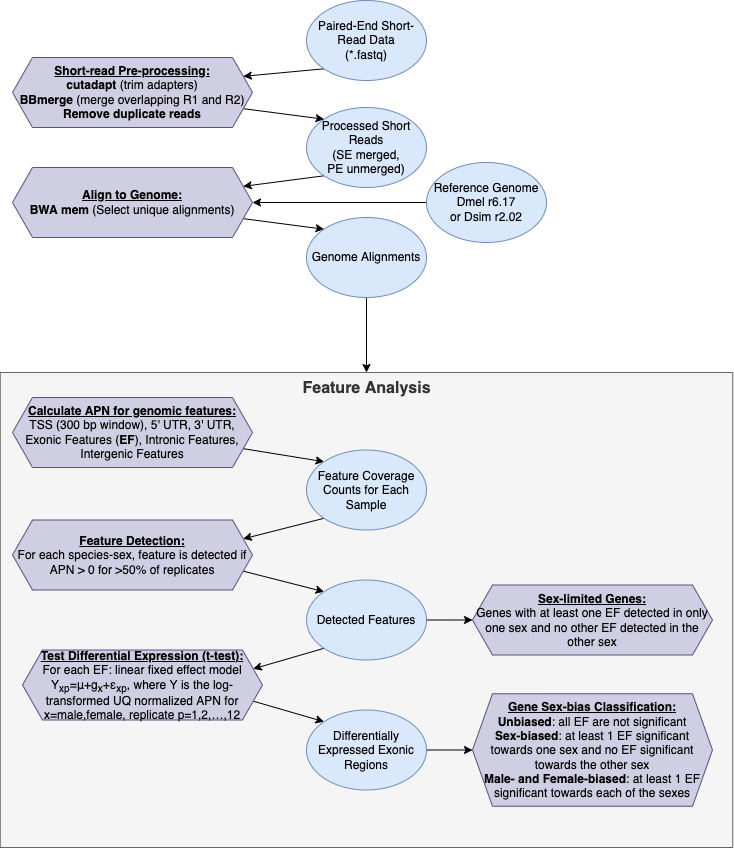

The diagram above was exported from draw.io. Its source (the exported page's mxGraphModel, read from the mxfile embedded in the PNG):
<mxGraphModel dx="1298" dy="777" grid="1" gridSize="10" guides="1" tooltips="1" connect="1" arrows="1" fold="1" page="1" pageScale="1" pageWidth="850" pageHeight="1100" math="0" shadow="0">
  <root>
    <mxCell id="0" />
    <mxCell id="1" parent="0" />
    <mxCell id="l-sx8Ff2xR8g_41HLIci-1" style="rounded=0;orthogonalLoop=1;jettySize=auto;html=1;exitX=0;exitY=1;exitDx=0;exitDy=0;entryX=1;entryY=0.25;entryDx=0;entryDy=0;" parent="1" source="l-sx8Ff2xR8g_41HLIci-2" target="l-sx8Ff2xR8g_41HLIci-6" edge="1">
      <mxGeometry relative="1" as="geometry" />
    </mxCell>
    <mxCell id="l-sx8Ff2xR8g_41HLIci-2" value="Paired-End Short-Read Data&lt;br&gt;(*.fastq)" style="ellipse;whiteSpace=wrap;html=1;fillColor=#dae8fc;strokeColor=#6c8ebf;" parent="1" vertex="1">
      <mxGeometry x="505" y="13" width="120" height="80" as="geometry" />
    </mxCell>
    <mxCell id="l-sx8Ff2xR8g_41HLIci-3" style="rounded=0;orthogonalLoop=1;jettySize=auto;html=1;exitX=0;exitY=1;exitDx=0;exitDy=0;entryX=1;entryY=0.25;entryDx=0;entryDy=0;" parent="1" source="l-sx8Ff2xR8g_41HLIci-4" target="l-sx8Ff2xR8g_41HLIci-8" edge="1">
      <mxGeometry relative="1" as="geometry" />
    </mxCell>
    <mxCell id="l-sx8Ff2xR8g_41HLIci-4" value="Processed Short Reads&lt;br&gt;(SE merged,&lt;br&gt;PE unmerged)" style="ellipse;whiteSpace=wrap;html=1;fillColor=#dae8fc;strokeColor=#6c8ebf;" parent="1" vertex="1">
      <mxGeometry x="505" y="120" width="120" height="80" as="geometry" />
    </mxCell>
    <mxCell id="l-sx8Ff2xR8g_41HLIci-5" style="edgeStyle=none;rounded=0;orthogonalLoop=1;jettySize=auto;html=1;exitX=1;exitY=0.75;exitDx=0;exitDy=0;entryX=0;entryY=0;entryDx=0;entryDy=0;" parent="1" source="l-sx8Ff2xR8g_41HLIci-6" target="l-sx8Ff2xR8g_41HLIci-4" edge="1">
      <mxGeometry relative="1" as="geometry" />
    </mxCell>
    <mxCell id="l-sx8Ff2xR8g_41HLIci-6" value="&lt;b&gt;&lt;u&gt;Short-read Pre-processing:&lt;br&gt;&lt;/u&gt;cutadapt&amp;nbsp;&lt;/b&gt;(trim adapters)&lt;br&gt;&lt;b&gt;BBmerge&amp;nbsp;&lt;/b&gt;(merge overlapping R1 and R2)&lt;br&gt;&lt;b&gt;Remove duplicate reads&lt;/b&gt;" style="shape=hexagon;perimeter=hexagonPerimeter2;whiteSpace=wrap;html=1;fixedSize=1;fillColor=#d0cee2;strokeColor=#56517e;" parent="1" vertex="1">
      <mxGeometry x="211" y="70" width="240" height="70" as="geometry" />
    </mxCell>
    <mxCell id="l-sx8Ff2xR8g_41HLIci-7" style="edgeStyle=none;rounded=0;orthogonalLoop=1;jettySize=auto;html=1;exitX=1;exitY=0.75;exitDx=0;exitDy=0;entryX=0;entryY=0;entryDx=0;entryDy=0;" parent="1" source="l-sx8Ff2xR8g_41HLIci-8" target="l-sx8Ff2xR8g_41HLIci-12" edge="1">
      <mxGeometry relative="1" as="geometry" />
    </mxCell>
    <mxCell id="l-sx8Ff2xR8g_41HLIci-8" value="&lt;u style=&quot;font-weight: bold;&quot;&gt;Align to Genome:&lt;br&gt;&lt;/u&gt;&lt;b&gt;BWA mem&lt;/b&gt; (Select unique alignments)" style="shape=hexagon;perimeter=hexagonPerimeter2;whiteSpace=wrap;html=1;fixedSize=1;fillColor=#d0cee2;strokeColor=#56517e;" parent="1" vertex="1">
      <mxGeometry x="211" y="180" width="240" height="70" as="geometry" />
    </mxCell>
    <mxCell id="l-sx8Ff2xR8g_41HLIci-9" style="edgeStyle=none;rounded=0;orthogonalLoop=1;jettySize=auto;html=1;exitX=0;exitY=0.5;exitDx=0;exitDy=0;entryX=1;entryY=0.5;entryDx=0;entryDy=0;" parent="1" source="l-sx8Ff2xR8g_41HLIci-10" target="l-sx8Ff2xR8g_41HLIci-8" edge="1">
      <mxGeometry relative="1" as="geometry" />
    </mxCell>
    <mxCell id="l-sx8Ff2xR8g_41HLIci-10" value="Reference Genome&lt;br&gt;Dmel r6.17&lt;br&gt;or Dsim r2.02" style="ellipse;whiteSpace=wrap;html=1;fillColor=#dae8fc;strokeColor=#6c8ebf;" parent="1" vertex="1">
      <mxGeometry x="625" y="175" width="120" height="80" as="geometry" />
    </mxCell>
    <mxCell id="l-sx8Ff2xR8g_41HLIci-42" style="edgeStyle=none;rounded=0;orthogonalLoop=1;jettySize=auto;html=1;exitX=0.5;exitY=1;exitDx=0;exitDy=0;entryX=0.5;entryY=0;entryDx=0;entryDy=0;fontSize=12;" parent="1" source="l-sx8Ff2xR8g_41HLIci-12" target="l-sx8Ff2xR8g_41HLIci-22" edge="1">
      <mxGeometry relative="1" as="geometry" />
    </mxCell>
    <mxCell id="l-sx8Ff2xR8g_41HLIci-12" value="Genome Alignments&lt;span style=&quot;color: rgba(0, 0, 0, 0); font-family: monospace; font-size: 0px; text-align: start;&quot;&gt;%3CmxGraphModel%3E%3Croot%3E%3CmxCell%20id%3D%220%22%2F%3E%3CmxCell%20id%3D%221%22%20parent%3D%220%22%2F%3E%3CmxCell%20id%3D%222%22%20value%3D%22%26lt%3Bfont%20style%3D%26quot%3Bfont-size%3A%2012px%3B%26quot%3B%26gt%3B%26lt%3Bb%26gt%3B%26lt%3Bspan%20style%3D%26quot%3Bfont-size%3A%2012px%3B%26quot%3B%26gt%3BN%20%3D%2072%26lt%3Bbr%26gt%3B%26lt%3B%2Fspan%26gt%3B%26lt%3Bbr%20style%3D%26quot%3Bfont-size%3A%2012px%3B%26quot%3B%26gt%3B%26lt%3B%2Fb%26gt%3B%26lt%3Bspan%20style%3D%26quot%3Bfont-size%3A%2012px%3B%26quot%3B%26gt%3B2%20Species%20%3D%20%26lt%3Bi%20style%3D%26quot%3Bfont-size%3A%2012px%3B%26quot%3B%26gt%3BD.%20melanogaster%26lt%3B%2Fi%26gt%3B%2C%20%26lt%3Bi%20style%3D%26quot%3Bfont-size%3A%2012px%3B%26quot%3B%26gt%3BD.%20simulans%26lt%3Bbr%26gt%3B%26lt%3B%2Fi%26gt%3B%26lt%3B%2Fspan%26gt%3B%26lt%3Bbr%20style%3D%26quot%3Bfont-size%3A%2012px%3B%26quot%3B%26gt%3B%26lt%3Bspan%20style%3D%26quot%3Bfont-size%3A%2012px%3B%26quot%3B%26gt%3B2%20Sexes%20%3D%20Male%2C%20Female%26lt%3Bbr%26gt%3B%26lt%3B%2Fspan%26gt%3B%26lt%3Bbr%20style%3D%26quot%3Bfont-size%3A%2012px%3B%26quot%3B%26gt%3B%26lt%3Bspan%20style%3D%26quot%3Bfont-size%3A%2012px%3B%26quot%3B%26gt%3B2%20Genotypes%20%3D%20%26lt%3Bi%20style%3D%26quot%3Bfont-size%3A%2012px%3B%26quot%3B%26gt%3BD.%20melanogaster%26lt%3B%2Fi%26gt%3B%3A%20r153%20and%20r301%26lt%3Bbr%26gt%3B%26lt%3Bi%20style%3D%26quot%3Bfont-size%3A%2012px%3B%26quot%3B%26gt%3B%26lt%3Bspan%20style%3D%26quot%3Bwhite-space%3A%20pre%3B%26quot%3B%26gt%3B%26%239%3B%26lt%3B%2Fspan%26gt%3B%26lt%3Bspan%20style%3D%26quot%3Bwhite-space%3A%20pre%3B%26quot%3B%26gt%3B%26%239%3B%26lt%3B%2Fspan%26gt%3B%26lt%3Bspan%20style%3D%26quot%3Bwhite-space%3A%20pre%3B%26quot%3B%26gt%3B%26%239%3B%26lt%3B%2Fspan%26gt%3BD.%20simulans%26lt%3B%2Fi%26gt%3B%3A%20sz11%20and%20sz12%26lt%3B%2Fspan%26gt%3B%26lt%3Bbr%26gt%3B3%20ChIP%20marks%2Fcontrol%20(H3K4me3%2C%20H3K27me2me3%2C%20Input)%26lt%3Bbr%26gt%3B%26lt%3Bbr%26gt%3B2%20Environments%20%3D%20control%2C%20ethanol%20exposure%26lt%3Bbr%26gt%3B%26lt%3Bbr%26gt%3B3%20Replicates%26lt%3Bbr%26gt%3B%26lt%3Bbr%26gt%3B%26lt%3Bspan%20style%3D%26quot%3Bwhite-space%3A%20pre%3B%26quot%3B%26gt%3B%26%239%3B%26lt%3B%2Fspan%26gt%3B**%20used%20as%20additional%20replication%20of%20species-sex-ChIP%26lt%3Bbr%20style%3D%26quot%3Bfont-size%3A%2012px%3B%26quot%3B%26gt%3B%26lt%3B%2Ffont%26gt%3B%22%20style%3D%22rounded%3D1%3BwhiteSpace%3Dwrap%3Bhtml%3D1%3BfontSize%3D12%3BfillColor%3D%23fff2cc%3BstrokeColor%3D%23d6b656%3Balign%3Dleft%3B%22%20vertex%3D%221%22%20parent%3D%221%22%3E%3CmxGeometry%20x%3D%22770%22%20y%3D%2223%22%20width%3D%22420%22%20height%3D%22217%22%20as%3D%22geometry%22%2F%3E%3C%2FmxCell%3E%3C%2Froot%3E%3C%2FmxGraphModel%3E&lt;/span&gt;" style="ellipse;whiteSpace=wrap;html=1;fillColor=#dae8fc;strokeColor=#6c8ebf;" parent="1" vertex="1">
      <mxGeometry x="505" y="230" width="120" height="80" as="geometry" />
    </mxCell>
    <mxCell id="l-sx8Ff2xR8g_41HLIci-22" value="&lt;b&gt;Feature Analysis&lt;/b&gt;" style="rounded=0;whiteSpace=wrap;html=1;fillColor=#f5f5f5;fontColor=#333333;strokeColor=#666666;verticalAlign=top;fontSize=16;" parent="1" vertex="1">
      <mxGeometry x="198.75" y="385" width="732.5" height="475" as="geometry" />
    </mxCell>
    <mxCell id="l-sx8Ff2xR8g_41HLIci-23" style="edgeStyle=none;rounded=0;orthogonalLoop=1;jettySize=auto;html=1;exitX=1;exitY=0.75;exitDx=0;exitDy=0;entryX=0;entryY=0;entryDx=0;entryDy=0;" parent="1" source="l-sx8Ff2xR8g_41HLIci-24" target="l-sx8Ff2xR8g_41HLIci-27" edge="1">
      <mxGeometry relative="1" as="geometry" />
    </mxCell>
    <mxCell id="l-sx8Ff2xR8g_41HLIci-24" value="&lt;b&gt;&lt;u&gt;Calculate APN for genomic features:&lt;br&gt;&lt;/u&gt;&lt;/b&gt;TSS (300 bp window), 5' UTR, 3' UTR, Exonic Features (&lt;b&gt;EF&lt;/b&gt;), Intronic Features,&lt;br&gt;Intergenic Features" style="shape=hexagon;perimeter=hexagonPerimeter2;whiteSpace=wrap;html=1;fixedSize=1;fillColor=#d0cee2;strokeColor=#56517e;" parent="1" vertex="1">
      <mxGeometry x="211" y="410" width="240" height="70" as="geometry" />
    </mxCell>
    <mxCell id="l-sx8Ff2xR8g_41HLIci-26" style="edgeStyle=none;rounded=0;orthogonalLoop=1;jettySize=auto;html=1;exitX=0;exitY=1;exitDx=0;exitDy=0;entryX=1;entryY=0.25;entryDx=0;entryDy=0;fontSize=12;" parent="1" source="l-sx8Ff2xR8g_41HLIci-27" target="l-sx8Ff2xR8g_41HLIci-29" edge="1">
      <mxGeometry relative="1" as="geometry" />
    </mxCell>
    <mxCell id="l-sx8Ff2xR8g_41HLIci-27" value="Feature Coverage Counts for Each Sample" style="ellipse;whiteSpace=wrap;html=1;fillColor=#dae8fc;strokeColor=#6c8ebf;" parent="1" vertex="1">
      <mxGeometry x="505" y="462.5" width="120" height="80" as="geometry" />
    </mxCell>
    <mxCell id="l-sx8Ff2xR8g_41HLIci-32" style="rounded=0;orthogonalLoop=1;jettySize=auto;html=1;exitX=1;exitY=0.75;exitDx=0;exitDy=0;entryX=0;entryY=0;entryDx=0;entryDy=0;fontSize=12;" parent="1" source="l-sx8Ff2xR8g_41HLIci-29" target="l-sx8Ff2xR8g_41HLIci-31" edge="1">
      <mxGeometry relative="1" as="geometry" />
    </mxCell>
    <mxCell id="l-sx8Ff2xR8g_41HLIci-29" value="&lt;b&gt;&lt;u&gt;Feature Detection:&lt;br&gt;&lt;/u&gt;&lt;/b&gt;For each species-sex, feature is detected if&lt;br&gt;APN &amp;gt; 0 for &amp;gt;50% of replicates" style="shape=hexagon;perimeter=hexagonPerimeter2;whiteSpace=wrap;html=1;fixedSize=1;fillColor=#d0cee2;strokeColor=#56517e;" parent="1" vertex="1">
      <mxGeometry x="211" y="532.5" width="240" height="70" as="geometry" />
    </mxCell>
    <mxCell id="l-sx8Ff2xR8g_41HLIci-34" style="edgeStyle=none;rounded=0;orthogonalLoop=1;jettySize=auto;html=1;exitX=0;exitY=1;exitDx=0;exitDy=0;entryX=1;entryY=0.25;entryDx=0;entryDy=0;fontSize=12;" parent="1" source="l-sx8Ff2xR8g_41HLIci-31" target="l-sx8Ff2xR8g_41HLIci-33" edge="1">
      <mxGeometry relative="1" as="geometry" />
    </mxCell>
    <mxCell id="l-sx8Ff2xR8g_41HLIci-40" style="edgeStyle=none;rounded=0;orthogonalLoop=1;jettySize=auto;html=1;exitX=1;exitY=0.5;exitDx=0;exitDy=0;entryX=0;entryY=0.5;entryDx=0;entryDy=0;fontSize=12;" parent="1" source="l-sx8Ff2xR8g_41HLIci-31" target="l-sx8Ff2xR8g_41HLIci-39" edge="1">
      <mxGeometry relative="1" as="geometry" />
    </mxCell>
    <mxCell id="l-sx8Ff2xR8g_41HLIci-31" value="Detected Features" style="ellipse;whiteSpace=wrap;html=1;fillColor=#dae8fc;strokeColor=#6c8ebf;" parent="1" vertex="1">
      <mxGeometry x="505" y="592.5" width="120" height="80" as="geometry" />
    </mxCell>
    <mxCell id="l-sx8Ff2xR8g_41HLIci-36" style="edgeStyle=none;rounded=0;orthogonalLoop=1;jettySize=auto;html=1;exitX=1;exitY=0.75;exitDx=0;exitDy=0;entryX=0;entryY=0;entryDx=0;entryDy=0;fontSize=12;" parent="1" source="l-sx8Ff2xR8g_41HLIci-33" target="l-sx8Ff2xR8g_41HLIci-35" edge="1">
      <mxGeometry relative="1" as="geometry" />
    </mxCell>
    <mxCell id="l-sx8Ff2xR8g_41HLIci-33" value="&lt;b&gt;&lt;u&gt;Test Differential Expression (t-test):&lt;br&gt;&lt;/u&gt;&lt;/b&gt;For each EF: linear fixed effect model Y&lt;sub&gt;xp&lt;/sub&gt;=μ+g&lt;sub&gt;x&lt;/sub&gt;+ε&lt;sub&gt;xp&lt;/sub&gt;, where Y is the log-transformed UQ normalized APN for x=male,female, replicate p=1,2,…,12" style="shape=hexagon;perimeter=hexagonPerimeter2;whiteSpace=wrap;html=1;fixedSize=1;fillColor=#d0cee2;strokeColor=#56517e;" parent="1" vertex="1">
      <mxGeometry x="221" y="662.5" width="240" height="70" as="geometry" />
    </mxCell>
    <mxCell id="l-sx8Ff2xR8g_41HLIci-41" style="edgeStyle=none;rounded=0;orthogonalLoop=1;jettySize=auto;html=1;exitX=1;exitY=0.5;exitDx=0;exitDy=0;fontSize=12;" parent="1" source="l-sx8Ff2xR8g_41HLIci-35" target="l-sx8Ff2xR8g_41HLIci-37" edge="1">
      <mxGeometry relative="1" as="geometry" />
    </mxCell>
    <mxCell id="l-sx8Ff2xR8g_41HLIci-35" value="Differentially Expressed Exonic Regions" style="ellipse;whiteSpace=wrap;html=1;fillColor=#dae8fc;strokeColor=#6c8ebf;" parent="1" vertex="1">
      <mxGeometry x="505" y="722.5" width="120" height="80" as="geometry" />
    </mxCell>
    <mxCell id="l-sx8Ff2xR8g_41HLIci-37" value="&lt;b&gt;&lt;u&gt;Gene Sex-bias Classification:&lt;br&gt;&lt;/u&gt;Unbiased&lt;/b&gt;: all EF are not significant&lt;br&gt;&lt;b&gt;Sex-biased&lt;/b&gt;: at least 1 EF significant towards one sex and no EF significant towards the other sex&lt;br&gt;&lt;b&gt;Male- and Female-biased&lt;/b&gt;:&amp;nbsp;at least 1 EF significant towards each of the sexes" style="shape=hexagon;perimeter=hexagonPerimeter2;whiteSpace=wrap;html=1;fixedSize=1;fillColor=#d0cee2;strokeColor=#56517e;" parent="1" vertex="1">
      <mxGeometry x="671" y="706.25" width="240" height="112.5" as="geometry" />
    </mxCell>
    <mxCell id="l-sx8Ff2xR8g_41HLIci-39" value="&lt;b&gt;&lt;u&gt;Sex-limited Genes:&lt;br&gt;&lt;/u&gt;&lt;/b&gt;Genes with at least one EF detected in only one sex and no other EF detected in the other sex" style="shape=hexagon;perimeter=hexagonPerimeter2;whiteSpace=wrap;html=1;fixedSize=1;fillColor=#d0cee2;strokeColor=#56517e;" parent="1" vertex="1">
      <mxGeometry x="671" y="597.5" width="240" height="70" as="geometry" />
    </mxCell>
  </root>
</mxGraphModel>